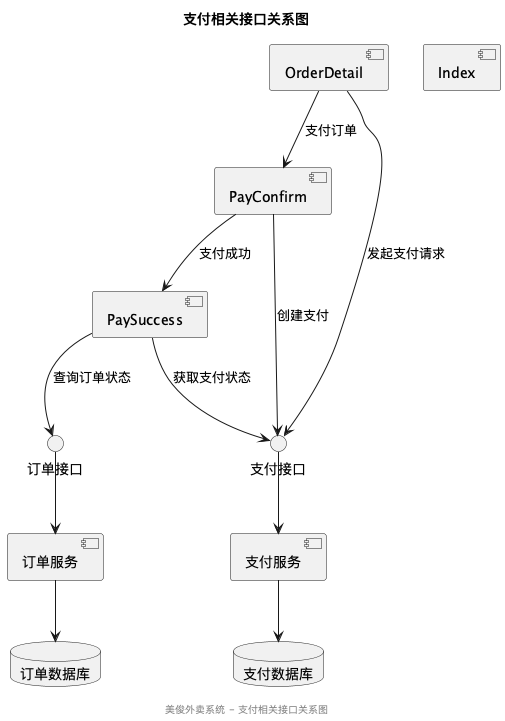

The diagram above was rendered by PlantUML. Its source (embedded in the PNG):
@startuml
title 支付相关接口关系图

' 前端组件
component "PayConfirm" as PayConfirm
component "PaySuccess" as PaySuccess
component "OrderDetail" as OrderDetail
component "Index" as Index

' API接口
interface "支付接口" as PaymentAPI
interface "订单接口" as OrderAPI

' 后端服务
component "支付服务" as PaymentService
component "订单服务" as OrderService

database "支付数据库" as PaymentDB
database "订单数据库" as OrderDB

' 连接关系
PayConfirm --> PaymentAPI : 创建支付
PaySuccess --> PaymentAPI : 获取支付状态
OrderDetail --> PaymentAPI : 发起支付请求
PaySuccess --> OrderAPI : 查询订单状态

PaymentAPI --> PaymentService
OrderAPI --> OrderService

PaymentService --> PaymentDB
OrderService --> OrderDB

' 组件间关系
OrderDetail --> PayConfirm : 支付订单
PayConfirm --> PaySuccess : 支付成功

footer "美俊外卖系统 - 支付相关接口关系图"
@enduml